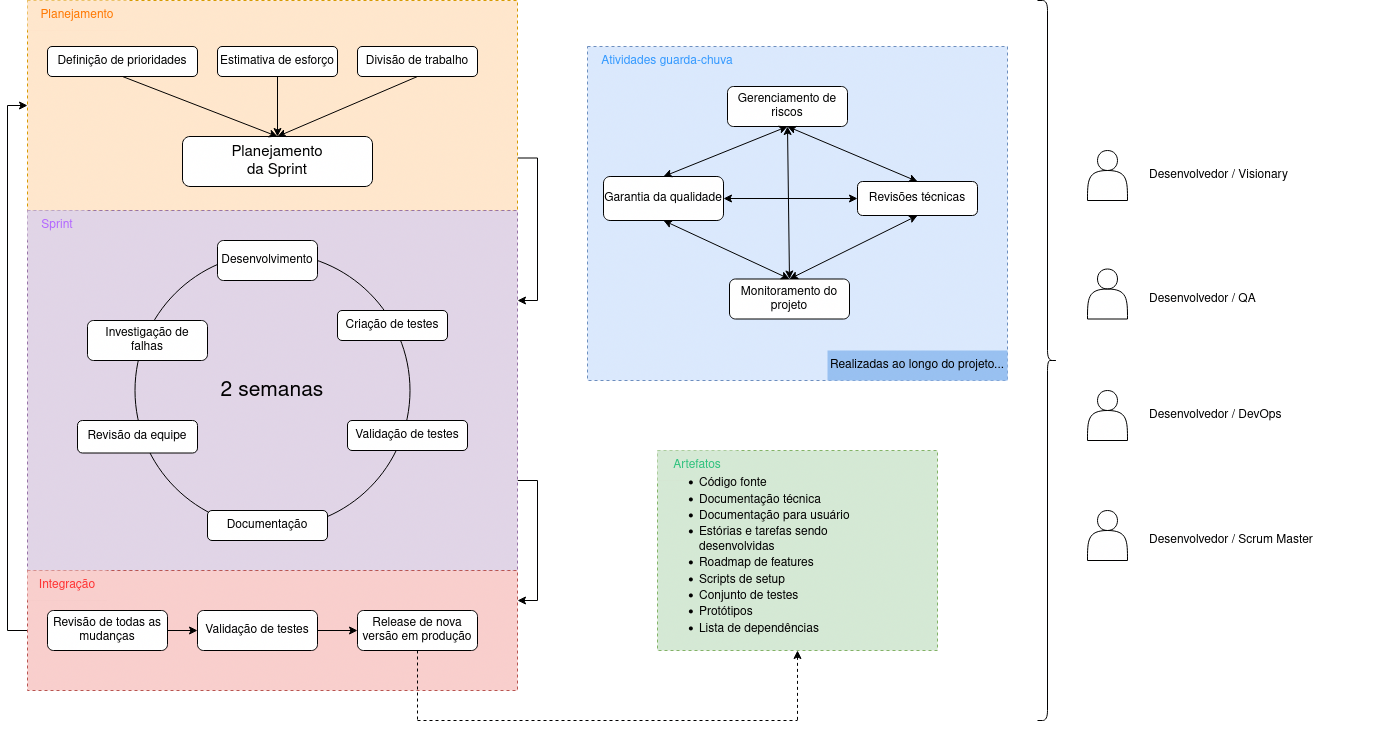

The diagram above was exported from draw.io. Its source (the exported page's mxGraphModel, read from the mxfile embedded in the PNG):
<mxGraphModel dx="1410" dy="755" grid="1" gridSize="10" guides="1" tooltips="1" connect="1" arrows="1" fold="1" page="1" pageScale="1" pageWidth="850" pageHeight="1100" math="0" shadow="0">
  <root>
    <mxCell id="0" />
    <mxCell id="1" parent="0" />
    <mxCell id="isr7G_xuMCgE-xjiWbJs-38" value="" style="rounded=0;whiteSpace=wrap;html=1;dashed=1;fillColor=#dae8fc;strokeColor=#6c8ebf;" parent="1" vertex="1">
      <mxGeometry x="600" y="46" width="420" height="334" as="geometry" />
    </mxCell>
    <mxCell id="isr7G_xuMCgE-xjiWbJs-21" style="edgeStyle=orthogonalEdgeStyle;rounded=0;orthogonalLoop=1;jettySize=auto;html=1;exitX=1;exitY=0.75;exitDx=0;exitDy=0;entryX=1;entryY=0.25;entryDx=0;entryDy=0;" parent="1" source="1-XqyXy285IrSIzAObAO-10" target="1-XqyXy285IrSIzAObAO-11" edge="1">
      <mxGeometry relative="1" as="geometry" />
    </mxCell>
    <mxCell id="1-XqyXy285IrSIzAObAO-10" value="" style="rounded=0;whiteSpace=wrap;html=1;dashed=1;fillColor=#ffe6cc;strokeColor=#d79b00;shadow=0;glass=0;strokeWidth=1;perimeterSpacing=0;" parent="1" vertex="1">
      <mxGeometry x="40" width="490" height="210" as="geometry" />
    </mxCell>
    <mxCell id="1-XqyXy285IrSIzAObAO-1" value="&lt;div style=&quot;font-size: 15px;&quot;&gt;Planejamento&lt;/div&gt;&lt;div style=&quot;font-size: 15px;&quot;&gt;da Sprint&lt;br style=&quot;font-size: 15px;&quot;&gt;&lt;/div&gt;" style="rounded=1;whiteSpace=wrap;html=1;fontSize=15;" parent="1" vertex="1">
      <mxGeometry x="195" y="136" width="190" height="50" as="geometry" />
    </mxCell>
    <mxCell id="1-XqyXy285IrSIzAObAO-2" value="Definição de prioridades" style="rounded=1;whiteSpace=wrap;html=1;" parent="1" vertex="1">
      <mxGeometry x="60" y="46" width="150" height="30" as="geometry" />
    </mxCell>
    <mxCell id="1-XqyXy285IrSIzAObAO-3" value="Estimativa de esforço" style="rounded=1;whiteSpace=wrap;html=1;" parent="1" vertex="1">
      <mxGeometry x="230" y="46" width="120" height="30" as="geometry" />
    </mxCell>
    <mxCell id="1-XqyXy285IrSIzAObAO-4" value="Divisão de trabalho" style="rounded=1;whiteSpace=wrap;html=1;" parent="1" vertex="1">
      <mxGeometry x="370" y="46" width="120" height="30" as="geometry" />
    </mxCell>
    <mxCell id="1-XqyXy285IrSIzAObAO-6" value="" style="endArrow=classic;html=1;rounded=0;exitX=0.5;exitY=1;exitDx=0;exitDy=0;entryX=0.5;entryY=0;entryDx=0;entryDy=0;" parent="1" source="1-XqyXy285IrSIzAObAO-2" target="1-XqyXy285IrSIzAObAO-1" edge="1">
      <mxGeometry width="50" height="50" relative="1" as="geometry">
        <mxPoint x="130" y="86" as="sourcePoint" />
        <mxPoint x="210" y="86" as="targetPoint" />
      </mxGeometry>
    </mxCell>
    <mxCell id="1-XqyXy285IrSIzAObAO-7" value="" style="endArrow=classic;html=1;rounded=0;exitX=0.5;exitY=1;exitDx=0;exitDy=0;entryX=0.5;entryY=0;entryDx=0;entryDy=0;" parent="1" source="1-XqyXy285IrSIzAObAO-3" target="1-XqyXy285IrSIzAObAO-1" edge="1">
      <mxGeometry width="50" height="50" relative="1" as="geometry">
        <mxPoint x="430" y="436" as="sourcePoint" />
        <mxPoint x="480" y="386" as="targetPoint" />
      </mxGeometry>
    </mxCell>
    <mxCell id="1-XqyXy285IrSIzAObAO-8" value="" style="endArrow=classic;html=1;rounded=0;exitX=0.5;exitY=1;exitDx=0;exitDy=0;entryX=0.5;entryY=0;entryDx=0;entryDy=0;" parent="1" source="1-XqyXy285IrSIzAObAO-4" target="1-XqyXy285IrSIzAObAO-1" edge="1">
      <mxGeometry width="50" height="50" relative="1" as="geometry">
        <mxPoint x="430" y="436" as="sourcePoint" />
        <mxPoint x="480" y="386" as="targetPoint" />
      </mxGeometry>
    </mxCell>
    <mxCell id="isr7G_xuMCgE-xjiWbJs-22" style="edgeStyle=orthogonalEdgeStyle;rounded=0;orthogonalLoop=1;jettySize=auto;html=1;exitX=1;exitY=0.75;exitDx=0;exitDy=0;entryX=1;entryY=0.25;entryDx=0;entryDy=0;" parent="1" source="1-XqyXy285IrSIzAObAO-11" target="isr7G_xuMCgE-xjiWbJs-1" edge="1">
      <mxGeometry relative="1" as="geometry" />
    </mxCell>
    <mxCell id="1-XqyXy285IrSIzAObAO-11" value="" style="rounded=0;whiteSpace=wrap;html=1;dashed=1;fillColor=#e1d5e7;strokeColor=#9673a6;shadow=0;glass=0;strokeWidth=1;perimeterSpacing=0;" parent="1" vertex="1">
      <mxGeometry x="40" y="210" width="490" height="360" as="geometry" />
    </mxCell>
    <mxCell id="1-XqyXy285IrSIzAObAO-12" value="Planejamento" style="rounded=0;whiteSpace=wrap;html=1;strokeColor=none;fillColor=#ffe6cc;fontColor=#FF7800;" parent="1" vertex="1">
      <mxGeometry x="40" width="100" height="30" as="geometry" />
    </mxCell>
    <mxCell id="1-XqyXy285IrSIzAObAO-13" value="Sprint" style="rounded=0;whiteSpace=wrap;html=1;strokeColor=none;fillColor=#e1d5e7;fontColor=#B266FF;" parent="1" vertex="1">
      <mxGeometry x="40" y="210" width="60" height="30" as="geometry" />
    </mxCell>
    <mxCell id="1-XqyXy285IrSIzAObAO-14" value="" style="ellipse;whiteSpace=wrap;html=1;aspect=fixed;fillColor=none;" parent="1" vertex="1">
      <mxGeometry x="147.5" y="252.5" width="275" height="275" as="geometry" />
    </mxCell>
    <mxCell id="1-XqyXy285IrSIzAObAO-15" value="Desenvolvimento" style="rounded=1;whiteSpace=wrap;html=1;" parent="1" vertex="1">
      <mxGeometry x="230" y="240" width="100" height="40" as="geometry" />
    </mxCell>
    <mxCell id="1-XqyXy285IrSIzAObAO-16" value="Criação de testes" style="rounded=1;whiteSpace=wrap;html=1;" parent="1" vertex="1">
      <mxGeometry x="350" y="310" width="110" height="30" as="geometry" />
    </mxCell>
    <mxCell id="1-XqyXy285IrSIzAObAO-17" value="Validação de testes" style="rounded=1;whiteSpace=wrap;html=1;" parent="1" vertex="1">
      <mxGeometry x="360" y="420" width="120" height="30" as="geometry" />
    </mxCell>
    <mxCell id="1-XqyXy285IrSIzAObAO-18" value="Revisão da equipe" style="rounded=1;whiteSpace=wrap;html=1;" parent="1" vertex="1">
      <mxGeometry x="90" y="420" width="120" height="32.5" as="geometry" />
    </mxCell>
    <mxCell id="1-XqyXy285IrSIzAObAO-19" value="Investigação de falhas" style="rounded=1;whiteSpace=wrap;html=1;" parent="1" vertex="1">
      <mxGeometry x="100" y="320" width="120" height="40" as="geometry" />
    </mxCell>
    <mxCell id="1-XqyXy285IrSIzAObAO-20" value="2 semanas" style="rounded=0;whiteSpace=wrap;html=1;strokeColor=none;fillColor=none;fontSize=21;" parent="1" vertex="1">
      <mxGeometry x="225" y="360" width="120" height="60" as="geometry" />
    </mxCell>
    <mxCell id="isr7G_xuMCgE-xjiWbJs-18" style="edgeStyle=orthogonalEdgeStyle;rounded=0;orthogonalLoop=1;jettySize=auto;html=1;exitX=0;exitY=0.5;exitDx=0;exitDy=0;entryX=0;entryY=0.5;entryDx=0;entryDy=0;" parent="1" source="isr7G_xuMCgE-xjiWbJs-1" target="1-XqyXy285IrSIzAObAO-10" edge="1">
      <mxGeometry relative="1" as="geometry" />
    </mxCell>
    <mxCell id="isr7G_xuMCgE-xjiWbJs-1" value="" style="rounded=0;whiteSpace=wrap;html=1;dashed=1;fillColor=#f8cecc;strokeColor=#b85450;shadow=0;glass=0;strokeWidth=1;perimeterSpacing=0;" parent="1" vertex="1">
      <mxGeometry x="40" y="570" width="490" height="120" as="geometry" />
    </mxCell>
    <mxCell id="isr7G_xuMCgE-xjiWbJs-2" value="Integração" style="rounded=0;whiteSpace=wrap;html=1;strokeColor=none;fillColor=#f8cecc;fontColor=#FF3333;" parent="1" vertex="1">
      <mxGeometry x="40" y="570" width="80" height="30" as="geometry" />
    </mxCell>
    <mxCell id="isr7G_xuMCgE-xjiWbJs-3" value="Revisão de todas as mudanças" style="rounded=1;whiteSpace=wrap;html=1;" parent="1" vertex="1">
      <mxGeometry x="60" y="610" width="120" height="40" as="geometry" />
    </mxCell>
    <mxCell id="isr7G_xuMCgE-xjiWbJs-4" value="Validação de testes" style="rounded=1;whiteSpace=wrap;html=1;" parent="1" vertex="1">
      <mxGeometry x="210" y="610" width="120" height="40" as="geometry" />
    </mxCell>
    <mxCell id="isr7G_xuMCgE-xjiWbJs-5" value="Release de nova versão em produção" style="rounded=1;whiteSpace=wrap;html=1;" parent="1" vertex="1">
      <mxGeometry x="370" y="610" width="120" height="40" as="geometry" />
    </mxCell>
    <mxCell id="isr7G_xuMCgE-xjiWbJs-6" value="" style="endArrow=classic;html=1;rounded=0;exitX=1;exitY=0.5;exitDx=0;exitDy=0;entryX=0;entryY=0.5;entryDx=0;entryDy=0;" parent="1" source="isr7G_xuMCgE-xjiWbJs-3" target="isr7G_xuMCgE-xjiWbJs-4" edge="1">
      <mxGeometry width="50" height="50" relative="1" as="geometry">
        <mxPoint x="290" y="650" as="sourcePoint" />
        <mxPoint x="340" y="600" as="targetPoint" />
      </mxGeometry>
    </mxCell>
    <mxCell id="isr7G_xuMCgE-xjiWbJs-7" value="" style="endArrow=classic;html=1;rounded=0;entryX=0;entryY=0.5;entryDx=0;entryDy=0;exitX=1;exitY=0.5;exitDx=0;exitDy=0;" parent="1" source="isr7G_xuMCgE-xjiWbJs-4" target="isr7G_xuMCgE-xjiWbJs-5" edge="1">
      <mxGeometry width="50" height="50" relative="1" as="geometry">
        <mxPoint x="290" y="650" as="sourcePoint" />
        <mxPoint x="340" y="600" as="targetPoint" />
      </mxGeometry>
    </mxCell>
    <mxCell id="isr7G_xuMCgE-xjiWbJs-23" value="Documentação" style="rounded=1;whiteSpace=wrap;html=1;" parent="1" vertex="1">
      <mxGeometry x="220" y="510" width="120" height="30" as="geometry" />
    </mxCell>
    <mxCell id="isr7G_xuMCgE-xjiWbJs-25" value="&lt;div&gt;Gerenciamento de riscos&lt;br&gt;&lt;/div&gt;" style="rounded=1;whiteSpace=wrap;html=1;" parent="1" vertex="1">
      <mxGeometry x="740" y="86" width="120" height="40" as="geometry" />
    </mxCell>
    <mxCell id="isr7G_xuMCgE-xjiWbJs-26" value="Garantia da qualidade" style="rounded=1;whiteSpace=wrap;html=1;" parent="1" vertex="1">
      <mxGeometry x="616" y="176" width="120" height="44" as="geometry" />
    </mxCell>
    <mxCell id="isr7G_xuMCgE-xjiWbJs-27" value="Revisões técnicas" style="rounded=1;whiteSpace=wrap;html=1;" parent="1" vertex="1">
      <mxGeometry x="870" y="181" width="120" height="34" as="geometry" />
    </mxCell>
    <mxCell id="isr7G_xuMCgE-xjiWbJs-28" value="Monitoramento do projeto" style="rounded=1;whiteSpace=wrap;html=1;" parent="1" vertex="1">
      <mxGeometry x="742" y="278.5" width="120" height="40" as="geometry" />
    </mxCell>
    <mxCell id="isr7G_xuMCgE-xjiWbJs-31" value="" style="endArrow=classic;startArrow=classic;html=1;rounded=0;exitX=0.5;exitY=0;exitDx=0;exitDy=0;entryX=0.5;entryY=1;entryDx=0;entryDy=0;" parent="1" source="isr7G_xuMCgE-xjiWbJs-28" target="isr7G_xuMCgE-xjiWbJs-26" edge="1">
      <mxGeometry width="50" height="50" relative="1" as="geometry">
        <mxPoint x="650" y="266" as="sourcePoint" />
        <mxPoint x="700" y="216" as="targetPoint" />
      </mxGeometry>
    </mxCell>
    <mxCell id="isr7G_xuMCgE-xjiWbJs-32" value="" style="endArrow=classic;startArrow=classic;html=1;rounded=0;exitX=0.5;exitY=1;exitDx=0;exitDy=0;entryX=0.5;entryY=0;entryDx=0;entryDy=0;" parent="1" source="isr7G_xuMCgE-xjiWbJs-27" target="isr7G_xuMCgE-xjiWbJs-28" edge="1">
      <mxGeometry width="50" height="50" relative="1" as="geometry">
        <mxPoint x="650" y="266" as="sourcePoint" />
        <mxPoint x="700" y="216" as="targetPoint" />
      </mxGeometry>
    </mxCell>
    <mxCell id="isr7G_xuMCgE-xjiWbJs-33" value="" style="endArrow=classic;startArrow=classic;html=1;rounded=0;exitX=0.5;exitY=1;exitDx=0;exitDy=0;entryX=0.5;entryY=0;entryDx=0;entryDy=0;" parent="1" source="isr7G_xuMCgE-xjiWbJs-25" target="isr7G_xuMCgE-xjiWbJs-26" edge="1">
      <mxGeometry width="50" height="50" relative="1" as="geometry">
        <mxPoint x="650" y="266" as="sourcePoint" />
        <mxPoint x="700" y="216" as="targetPoint" />
      </mxGeometry>
    </mxCell>
    <mxCell id="isr7G_xuMCgE-xjiWbJs-34" value="" style="endArrow=classic;startArrow=classic;html=1;rounded=0;exitX=0.5;exitY=0;exitDx=0;exitDy=0;" parent="1" source="isr7G_xuMCgE-xjiWbJs-27" edge="1">
      <mxGeometry width="50" height="50" relative="1" as="geometry">
        <mxPoint x="650" y="266" as="sourcePoint" />
        <mxPoint x="800" y="126" as="targetPoint" />
      </mxGeometry>
    </mxCell>
    <mxCell id="isr7G_xuMCgE-xjiWbJs-35" value="" style="endArrow=classic;startArrow=classic;html=1;rounded=0;exitX=0.5;exitY=0;exitDx=0;exitDy=0;entryX=0.5;entryY=1;entryDx=0;entryDy=0;" parent="1" source="isr7G_xuMCgE-xjiWbJs-28" target="isr7G_xuMCgE-xjiWbJs-25" edge="1">
      <mxGeometry width="50" height="50" relative="1" as="geometry">
        <mxPoint x="650" y="266" as="sourcePoint" />
        <mxPoint x="700" y="216" as="targetPoint" />
      </mxGeometry>
    </mxCell>
    <mxCell id="isr7G_xuMCgE-xjiWbJs-36" value="" style="endArrow=classic;startArrow=classic;html=1;rounded=0;exitX=0;exitY=0.5;exitDx=0;exitDy=0;entryX=1;entryY=0.5;entryDx=0;entryDy=0;" parent="1" source="isr7G_xuMCgE-xjiWbJs-27" target="isr7G_xuMCgE-xjiWbJs-26" edge="1">
      <mxGeometry width="50" height="50" relative="1" as="geometry">
        <mxPoint x="650" y="266" as="sourcePoint" />
        <mxPoint x="700" y="216" as="targetPoint" />
      </mxGeometry>
    </mxCell>
    <mxCell id="isr7G_xuMCgE-xjiWbJs-39" value="Atividades guarda-chuva" style="rounded=0;whiteSpace=wrap;html=1;fillColor=none;strokeColor=none;fontColor=#3399FF;" parent="1" vertex="1">
      <mxGeometry x="600" y="46" width="160" height="30" as="geometry" />
    </mxCell>
    <mxCell id="isr7G_xuMCgE-xjiWbJs-40" value="Realizadas ao longo do projeto..." style="rounded=0;whiteSpace=wrap;html=1;fillColor=#99C1F1;strokeColor=none;fontColor=default;fillStyle=auto;dashed=1;dashPattern=8 8;gradientColor=none;gradientDirection=north;" parent="1" vertex="1">
      <mxGeometry x="840" y="350" width="180" height="30" as="geometry" />
    </mxCell>
    <mxCell id="oHOq4T0KHAiJo1TqbyyP-1" value="" style="rounded=0;whiteSpace=wrap;html=1;fillColor=#d5e8d4;strokeColor=#82b366;dashed=1;align=left;" parent="1" vertex="1">
      <mxGeometry x="670" y="450" width="280" height="200" as="geometry" />
    </mxCell>
    <mxCell id="oHOq4T0KHAiJo1TqbyyP-3" value="Artefatos" style="rounded=0;whiteSpace=wrap;html=1;strokeColor=none;fillColor=#d5e8d4;fontColor=#2ec27e;" parent="1" vertex="1">
      <mxGeometry x="670" y="450" width="80" height="30" as="geometry" />
    </mxCell>
    <mxCell id="oHOq4T0KHAiJo1TqbyyP-19" value="" style="endArrow=none;dashed=1;html=1;rounded=0;exitX=0.5;exitY=1;exitDx=0;exitDy=0;" parent="1" source="isr7G_xuMCgE-xjiWbJs-5" edge="1">
      <mxGeometry width="50" height="50" relative="1" as="geometry">
        <mxPoint x="530" y="530" as="sourcePoint" />
        <mxPoint x="430" y="720" as="targetPoint" />
      </mxGeometry>
    </mxCell>
    <mxCell id="oHOq4T0KHAiJo1TqbyyP-20" value="" style="endArrow=none;dashed=1;html=1;rounded=0;" parent="1" edge="1">
      <mxGeometry width="50" height="50" relative="1" as="geometry">
        <mxPoint x="430" y="720" as="sourcePoint" />
        <mxPoint x="810" y="720" as="targetPoint" />
      </mxGeometry>
    </mxCell>
    <mxCell id="oHOq4T0KHAiJo1TqbyyP-24" value="" style="endArrow=none;dashed=1;html=1;rounded=0;startArrow=classic;startFill=1;exitX=0.5;exitY=1;exitDx=0;exitDy=0;" parent="1" source="oHOq4T0KHAiJo1TqbyyP-1" edge="1">
      <mxGeometry width="50" height="50" relative="1" as="geometry">
        <mxPoint x="651" y="720" as="sourcePoint" />
        <mxPoint x="810" y="720" as="targetPoint" />
      </mxGeometry>
    </mxCell>
    <mxCell id="oHOq4T0KHAiJo1TqbyyP-43" value="&lt;ul&gt;&lt;li&gt;Código fonte&lt;/li&gt;&lt;li&gt;Documentação técnica&lt;/li&gt;&lt;li&gt;Documentação para usuário&lt;/li&gt;&lt;li&gt;Estórias e tarefas sendo desenvolvidas&lt;/li&gt;&lt;li&gt;Roadmap de features&lt;/li&gt;&lt;li&gt;Scripts de setup&lt;/li&gt;&lt;li&gt;Conjunto de testes&lt;/li&gt;&lt;li&gt;Protótipos&lt;/li&gt;&lt;li&gt;Lista de dependências&lt;br&gt;&lt;/li&gt;&lt;/ul&gt;" style="text;strokeColor=none;fillColor=none;html=1;whiteSpace=wrap;verticalAlign=middle;overflow=hidden;" parent="1" vertex="1">
      <mxGeometry x="670" y="460" width="220" height="190" as="geometry" />
    </mxCell>
    <mxCell id="oHOq4T0KHAiJo1TqbyyP-44" value="" style="shape=curlyBracket;whiteSpace=wrap;html=1;rounded=1;flipH=1;labelPosition=right;verticalLabelPosition=middle;align=left;verticalAlign=middle;" parent="1" vertex="1">
      <mxGeometry x="1050" width="20" height="720" as="geometry" />
    </mxCell>
    <mxCell id="oHOq4T0KHAiJo1TqbyyP-45" value="" style="shape=actor;whiteSpace=wrap;html=1;" parent="1" vertex="1">
      <mxGeometry x="1100" y="268.5" width="40" height="50" as="geometry" />
    </mxCell>
    <mxCell id="oHOq4T0KHAiJo1TqbyyP-46" value="" style="shape=actor;whiteSpace=wrap;html=1;" parent="1" vertex="1">
      <mxGeometry x="1100" y="390" width="40" height="50" as="geometry" />
    </mxCell>
    <mxCell id="oHOq4T0KHAiJo1TqbyyP-47" value="" style="shape=actor;whiteSpace=wrap;html=1;" parent="1" vertex="1">
      <mxGeometry x="1100" y="510" width="40" height="50" as="geometry" />
    </mxCell>
    <mxCell id="oHOq4T0KHAiJo1TqbyyP-48" value="" style="shape=actor;whiteSpace=wrap;html=1;" parent="1" vertex="1">
      <mxGeometry x="1100" y="150" width="40" height="50" as="geometry" />
    </mxCell>
    <mxCell id="oHOq4T0KHAiJo1TqbyyP-49" value="Desenvolvedor / Visionary" style="text;html=1;strokeColor=none;fillColor=none;align=left;verticalAlign=middle;whiteSpace=wrap;rounded=0;" parent="1" vertex="1">
      <mxGeometry x="1160" y="160" width="160" height="30" as="geometry" />
    </mxCell>
    <mxCell id="oHOq4T0KHAiJo1TqbyyP-50" value="Desenvolvedor / QA" style="text;html=1;strokeColor=none;fillColor=none;align=left;verticalAlign=middle;whiteSpace=wrap;rounded=0;" parent="1" vertex="1">
      <mxGeometry x="1160" y="283.5" width="230" height="30" as="geometry" />
    </mxCell>
    <mxCell id="oHOq4T0KHAiJo1TqbyyP-51" value="Desenvolvedor / DevOps" style="text;html=1;strokeColor=none;fillColor=none;align=left;verticalAlign=middle;whiteSpace=wrap;rounded=0;" parent="1" vertex="1">
      <mxGeometry x="1160" y="400" width="160" height="30" as="geometry" />
    </mxCell>
    <mxCell id="oHOq4T0KHAiJo1TqbyyP-52" value="Desenvolvedor / Scrum Master" style="text;html=1;strokeColor=none;fillColor=none;align=left;verticalAlign=middle;whiteSpace=wrap;rounded=0;" parent="1" vertex="1">
      <mxGeometry x="1160" y="525" width="190" height="30" as="geometry" />
    </mxCell>
  </root>
</mxGraphModel>